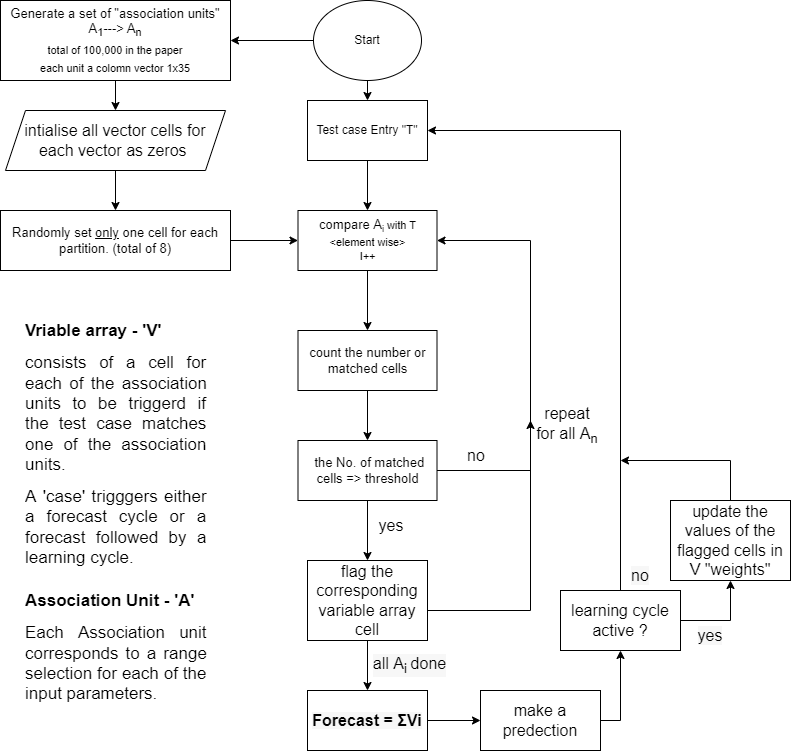

The diagram above was exported from draw.io. Its source (the exported page's mxGraphModel, read from the mxfile embedded in the PNG):
<mxGraphModel dx="1049" dy="851" grid="1" gridSize="10" guides="1" tooltips="1" connect="1" arrows="1" fold="1" page="1" pageScale="1.5" pageWidth="1169" pageHeight="827" background="none" math="0" shadow="0">
  <root>
    <mxCell id="0" />
    <mxCell id="1" parent="0" />
    <mxCell id="SGI7SfjaRMfJg9oU6zph-58" style="edgeStyle=orthogonalEdgeStyle;rounded=0;orthogonalLoop=1;jettySize=auto;html=1;exitX=0.5;exitY=1;exitDx=0;exitDy=0;entryX=0.5;entryY=0;entryDx=0;entryDy=0;" parent="1" source="SGI7SfjaRMfJg9oU6zph-56" target="SGI7SfjaRMfJg9oU6zph-57" edge="1">
      <mxGeometry relative="1" as="geometry" />
    </mxCell>
    <mxCell id="SGI7SfjaRMfJg9oU6zph-60" style="edgeStyle=orthogonalEdgeStyle;rounded=0;orthogonalLoop=1;jettySize=auto;html=1;exitX=0;exitY=0.5;exitDx=0;exitDy=0;" parent="1" source="SGI7SfjaRMfJg9oU6zph-56" target="SGI7SfjaRMfJg9oU6zph-59" edge="1">
      <mxGeometry relative="1" as="geometry" />
    </mxCell>
    <mxCell id="SGI7SfjaRMfJg9oU6zph-56" value="Start" style="ellipse;whiteSpace=wrap;html=1;" parent="1" vertex="1">
      <mxGeometry x="623" y="40" width="108" height="80" as="geometry" />
    </mxCell>
    <mxCell id="M2RAzpnXiwnRzgh2K5vY-9" value="" style="edgeStyle=orthogonalEdgeStyle;rounded=0;orthogonalLoop=1;jettySize=auto;html=1;fontSize=16;entryX=0.5;entryY=0;entryDx=0;entryDy=0;" parent="1" source="SGI7SfjaRMfJg9oU6zph-57" target="M2RAzpnXiwnRzgh2K5vY-11" edge="1">
      <mxGeometry relative="1" as="geometry">
        <mxPoint x="677" y="310" as="targetPoint" />
      </mxGeometry>
    </mxCell>
    <mxCell id="SGI7SfjaRMfJg9oU6zph-57" value="Test case Entry &quot;T&quot;" style="rounded=0;whiteSpace=wrap;html=1;" parent="1" vertex="1">
      <mxGeometry x="617" y="140" width="120" height="60" as="geometry" />
    </mxCell>
    <mxCell id="M2RAzpnXiwnRzgh2K5vY-6" value="" style="edgeStyle=orthogonalEdgeStyle;rounded=0;orthogonalLoop=1;jettySize=auto;html=1;fontSize=16;" parent="1" source="SGI7SfjaRMfJg9oU6zph-59" target="M2RAzpnXiwnRzgh2K5vY-5" edge="1">
      <mxGeometry relative="1" as="geometry" />
    </mxCell>
    <mxCell id="SGI7SfjaRMfJg9oU6zph-59" value="&lt;font style=&quot;font-size: 13px;&quot;&gt;Generate a set of &quot;association units&quot; A&lt;sub&gt;1&lt;/sub&gt;---&amp;gt;&amp;nbsp;A&lt;sub style=&quot;&quot;&gt;n&lt;br&gt;total of 100,000 in the paper&lt;br&gt;each unit a colomn vector 1x35&lt;br&gt;&lt;/sub&gt;&lt;/font&gt;" style="rounded=0;whiteSpace=wrap;html=1;" parent="1" vertex="1">
      <mxGeometry x="310" y="40" width="230" height="80" as="geometry" />
    </mxCell>
    <mxCell id="M2RAzpnXiwnRzgh2K5vY-1" value="&lt;h1 style=&quot;font-size: 17px;&quot;&gt;&lt;span style=&quot;background-color: initial;&quot;&gt;Association Unit - 'A'&lt;/span&gt;&lt;/h1&gt;&lt;h1 style=&quot;text-align: justify; font-size: 17px;&quot;&gt;&lt;span style=&quot;font-weight: 400;&quot;&gt;Each Association unit corresponds to a range selection for each of the input parameters.&lt;/span&gt;&lt;/h1&gt;" style="text;html=1;strokeColor=none;fillColor=none;spacing=5;spacingTop=-20;whiteSpace=wrap;overflow=hidden;rounded=0;fontSize=13;" parent="1" vertex="1">
      <mxGeometry x="330" y="630" width="190" height="130" as="geometry" />
    </mxCell>
    <mxCell id="M2RAzpnXiwnRzgh2K5vY-2" value="&lt;h1 style=&quot;font-size: 17px;&quot;&gt;&lt;span style=&quot;background-color: initial;&quot;&gt;Vriable array - 'V'&lt;/span&gt;&lt;/h1&gt;&lt;h1 style=&quot;text-align: justify; font-size: 17px;&quot;&gt;&lt;span style=&quot;font-weight: 400;&quot;&gt;consists of a cell for each of the association units to be triggerd if the test case matches one of the association units.&lt;/span&gt;&lt;/h1&gt;&lt;h1 style=&quot;text-align: justify; font-size: 17px;&quot;&gt;&lt;span style=&quot;font-weight: 400;&quot;&gt;A 'case' trigggers either a forecast cycle or a forecast followed by a learning cycle.&lt;/span&gt;&lt;/h1&gt;&lt;div&gt;&lt;span style=&quot;font-weight: 400;&quot;&gt;&lt;br&gt;&lt;/span&gt;&lt;/div&gt;&lt;div&gt;&lt;br&gt;&lt;/div&gt;" style="text;html=1;strokeColor=none;fillColor=none;spacing=5;spacingTop=-20;whiteSpace=wrap;overflow=hidden;rounded=0;fontSize=13;" parent="1" vertex="1">
      <mxGeometry x="330" y="360" width="190" height="250" as="geometry" />
    </mxCell>
    <mxCell id="M2RAzpnXiwnRzgh2K5vY-10" style="edgeStyle=orthogonalEdgeStyle;rounded=0;orthogonalLoop=1;jettySize=auto;html=1;exitX=1;exitY=0.5;exitDx=0;exitDy=0;fontSize=16;entryX=0;entryY=0.5;entryDx=0;entryDy=0;" parent="1" source="M2RAzpnXiwnRzgh2K5vY-4" target="M2RAzpnXiwnRzgh2K5vY-11" edge="1">
      <mxGeometry relative="1" as="geometry">
        <mxPoint x="617" y="340" as="targetPoint" />
      </mxGeometry>
    </mxCell>
    <mxCell id="M2RAzpnXiwnRzgh2K5vY-4" value="&lt;span style=&quot;font-size: 13px;&quot;&gt;Randomly set&amp;nbsp;&lt;u&gt;only&lt;/u&gt;&amp;nbsp;one cell for each partition. (total of 8)&lt;/span&gt;" style="rounded=0;whiteSpace=wrap;html=1;" parent="1" vertex="1">
      <mxGeometry x="310" y="250" width="230" height="60" as="geometry" />
    </mxCell>
    <mxCell id="M2RAzpnXiwnRzgh2K5vY-7" value="" style="edgeStyle=orthogonalEdgeStyle;rounded=0;orthogonalLoop=1;jettySize=auto;html=1;fontSize=16;" parent="1" source="M2RAzpnXiwnRzgh2K5vY-5" target="M2RAzpnXiwnRzgh2K5vY-4" edge="1">
      <mxGeometry relative="1" as="geometry" />
    </mxCell>
    <mxCell id="M2RAzpnXiwnRzgh2K5vY-5" value="intialise all vector cells for each vector as zeros&amp;nbsp;" style="shape=parallelogram;perimeter=parallelogramPerimeter;whiteSpace=wrap;html=1;fixedSize=1;fontSize=16;" parent="1" vertex="1">
      <mxGeometry x="315" y="150" width="220" height="60" as="geometry" />
    </mxCell>
    <mxCell id="M2RAzpnXiwnRzgh2K5vY-13" value="" style="edgeStyle=orthogonalEdgeStyle;rounded=0;orthogonalLoop=1;jettySize=auto;html=1;fontSize=16;" parent="1" source="M2RAzpnXiwnRzgh2K5vY-11" target="M2RAzpnXiwnRzgh2K5vY-12" edge="1">
      <mxGeometry relative="1" as="geometry" />
    </mxCell>
    <mxCell id="M2RAzpnXiwnRzgh2K5vY-11" value="&lt;span style=&quot;font-size: 13px;&quot;&gt;compare A&lt;/span&gt;&lt;span style=&quot;font-size: 10.8333px;&quot;&gt;&lt;sub&gt;i&lt;/sub&gt;&amp;nbsp;with T&lt;br&gt;&amp;lt;element wise&amp;gt;&lt;br&gt;I++&lt;br&gt;&lt;/span&gt;" style="rounded=0;whiteSpace=wrap;html=1;" parent="1" vertex="1">
      <mxGeometry x="607.5" y="250" width="139" height="60" as="geometry" />
    </mxCell>
    <mxCell id="M2RAzpnXiwnRzgh2K5vY-17" value="" style="edgeStyle=orthogonalEdgeStyle;rounded=0;orthogonalLoop=1;jettySize=auto;html=1;fontSize=16;" parent="1" source="M2RAzpnXiwnRzgh2K5vY-12" target="M2RAzpnXiwnRzgh2K5vY-16" edge="1">
      <mxGeometry relative="1" as="geometry" />
    </mxCell>
    <mxCell id="M2RAzpnXiwnRzgh2K5vY-12" value="&lt;span style=&quot;font-size: 13px;&quot;&gt;count the number or matched cells&lt;/span&gt;" style="rounded=0;whiteSpace=wrap;html=1;" parent="1" vertex="1">
      <mxGeometry x="607.5" y="370" width="139" height="60" as="geometry" />
    </mxCell>
    <mxCell id="M2RAzpnXiwnRzgh2K5vY-27" value="" style="edgeStyle=orthogonalEdgeStyle;rounded=0;orthogonalLoop=1;jettySize=auto;html=1;fontSize=16;entryX=1;entryY=0.5;entryDx=0;entryDy=0;" parent="1" source="M2RAzpnXiwnRzgh2K5vY-16" target="M2RAzpnXiwnRzgh2K5vY-11" edge="1">
      <mxGeometry relative="1" as="geometry">
        <mxPoint x="830" y="350" as="targetPoint" />
        <Array as="points">
          <mxPoint x="840" y="510" />
          <mxPoint x="840" y="280" />
        </Array>
      </mxGeometry>
    </mxCell>
    <mxCell id="M2RAzpnXiwnRzgh2K5vY-30" value="" style="edgeStyle=orthogonalEdgeStyle;rounded=0;orthogonalLoop=1;jettySize=auto;html=1;fontSize=16;" parent="1" source="M2RAzpnXiwnRzgh2K5vY-16" target="M2RAzpnXiwnRzgh2K5vY-29" edge="1">
      <mxGeometry relative="1" as="geometry" />
    </mxCell>
    <mxCell id="M2RAzpnXiwnRzgh2K5vY-16" value="&lt;span style=&quot;font-size: 13px;&quot;&gt;&amp;nbsp;the No. of matched cells =&amp;gt; threshold&lt;br&gt;&lt;/span&gt;" style="rounded=0;whiteSpace=wrap;html=1;" parent="1" vertex="1">
      <mxGeometry x="607.5" y="480" width="139" height="60" as="geometry" />
    </mxCell>
    <mxCell id="M2RAzpnXiwnRzgh2K5vY-28" value="no" style="text;html=1;strokeColor=none;fillColor=none;align=center;verticalAlign=middle;whiteSpace=wrap;rounded=0;fontSize=16;" parent="1" vertex="1">
      <mxGeometry x="756" y="480" width="60" height="30" as="geometry" />
    </mxCell>
    <mxCell id="M2RAzpnXiwnRzgh2K5vY-29" value="flag the corresponding variable array cell" style="rounded=0;whiteSpace=wrap;html=1;fontSize=16;" parent="1" vertex="1">
      <mxGeometry x="617" y="600" width="120" height="80" as="geometry" />
    </mxCell>
    <mxCell id="M2RAzpnXiwnRzgh2K5vY-31" value="yes" style="text;html=1;strokeColor=none;fillColor=none;align=center;verticalAlign=middle;whiteSpace=wrap;rounded=0;fontSize=16;" parent="1" vertex="1">
      <mxGeometry x="671" y="550" width="60" height="30" as="geometry" />
    </mxCell>
    <mxCell id="M2RAzpnXiwnRzgh2K5vY-32" value="repeat for all A&lt;sub&gt;n&lt;/sub&gt;" style="text;html=1;strokeColor=none;fillColor=none;align=center;verticalAlign=middle;whiteSpace=wrap;rounded=0;fontSize=16;" parent="1" vertex="1">
      <mxGeometry x="842" y="450" width="70" height="30" as="geometry" />
    </mxCell>
    <mxCell id="M2RAzpnXiwnRzgh2K5vY-37" value="" style="edgeStyle=orthogonalEdgeStyle;rounded=0;orthogonalLoop=1;jettySize=auto;html=1;fontSize=16;exitX=0.5;exitY=1;exitDx=0;exitDy=0;" parent="1" source="M2RAzpnXiwnRzgh2K5vY-29" target="M2RAzpnXiwnRzgh2K5vY-36" edge="1">
      <mxGeometry relative="1" as="geometry">
        <mxPoint x="677" y="650" as="sourcePoint" />
      </mxGeometry>
    </mxCell>
    <mxCell id="M2RAzpnXiwnRzgh2K5vY-39" style="edgeStyle=orthogonalEdgeStyle;rounded=0;orthogonalLoop=1;jettySize=auto;html=1;exitX=1;exitY=0.5;exitDx=0;exitDy=0;fontSize=16;fontColor=#000000;" parent="1" edge="1">
      <mxGeometry relative="1" as="geometry">
        <mxPoint x="840" y="460" as="targetPoint" />
        <mxPoint x="737" y="650" as="sourcePoint" />
      </mxGeometry>
    </mxCell>
    <mxCell id="M2RAzpnXiwnRzgh2K5vY-42" value="" style="edgeStyle=orthogonalEdgeStyle;rounded=0;orthogonalLoop=1;jettySize=auto;html=1;fontSize=16;fontColor=#000000;" parent="1" source="M2RAzpnXiwnRzgh2K5vY-36" target="M2RAzpnXiwnRzgh2K5vY-41" edge="1">
      <mxGeometry relative="1" as="geometry" />
    </mxCell>
    <mxCell id="M2RAzpnXiwnRzgh2K5vY-36" value="&lt;b style=&quot;font-family: arial, sans-serif; text-align: left; background-color: rgb(247, 247, 247);&quot;&gt;Forecast = ΣVi&lt;/b&gt;" style="rounded=0;whiteSpace=wrap;html=1;fontSize=16;" parent="1" vertex="1">
      <mxGeometry x="617" y="730" width="120" height="60" as="geometry" />
    </mxCell>
    <mxCell id="M2RAzpnXiwnRzgh2K5vY-40" value="all A&lt;sub&gt;i&amp;nbsp;&lt;/sub&gt;done" style="text;html=1;strokeColor=none;fillColor=none;align=center;verticalAlign=middle;whiteSpace=wrap;rounded=0;labelBackgroundColor=#F7F7F7;fontSize=16;fontColor=#000000;" parent="1" vertex="1">
      <mxGeometry x="623" y="690" width="193" height="30" as="geometry" />
    </mxCell>
    <mxCell id="M2RAzpnXiwnRzgh2K5vY-47" style="edgeStyle=orthogonalEdgeStyle;rounded=0;orthogonalLoop=1;jettySize=auto;html=1;exitX=1;exitY=0.5;exitDx=0;exitDy=0;entryX=0.5;entryY=1;entryDx=0;entryDy=0;fontSize=16;fontColor=#000000;" parent="1" target="M2RAzpnXiwnRzgh2K5vY-46" edge="1">
      <mxGeometry relative="1" as="geometry">
        <mxPoint x="880" y="760" as="sourcePoint" />
        <Array as="points">
          <mxPoint x="930" y="760" />
        </Array>
      </mxGeometry>
    </mxCell>
    <mxCell id="M2RAzpnXiwnRzgh2K5vY-41" value="make a predection" style="rounded=0;whiteSpace=wrap;html=1;fontSize=16;" parent="1" vertex="1">
      <mxGeometry x="790" y="730" width="120" height="60" as="geometry" />
    </mxCell>
    <mxCell id="M2RAzpnXiwnRzgh2K5vY-49" style="edgeStyle=orthogonalEdgeStyle;rounded=0;orthogonalLoop=1;jettySize=auto;html=1;entryX=1;entryY=0.5;entryDx=0;entryDy=0;fontSize=16;fontColor=#000000;" parent="1" source="M2RAzpnXiwnRzgh2K5vY-46" target="SGI7SfjaRMfJg9oU6zph-57" edge="1">
      <mxGeometry relative="1" as="geometry">
        <Array as="points">
          <mxPoint x="930" y="170" />
        </Array>
      </mxGeometry>
    </mxCell>
    <mxCell id="M2RAzpnXiwnRzgh2K5vY-50" style="edgeStyle=orthogonalEdgeStyle;rounded=0;orthogonalLoop=1;jettySize=auto;html=1;exitX=1;exitY=0.5;exitDx=0;exitDy=0;fontSize=16;fontColor=#000000;entryX=0.5;entryY=1;entryDx=0;entryDy=0;" parent="1" source="M2RAzpnXiwnRzgh2K5vY-46" target="M2RAzpnXiwnRzgh2K5vY-53" edge="1">
      <mxGeometry relative="1" as="geometry">
        <mxPoint x="1090" y="620" as="targetPoint" />
        <Array as="points">
          <mxPoint x="1040" y="660" />
        </Array>
      </mxGeometry>
    </mxCell>
    <mxCell id="M2RAzpnXiwnRzgh2K5vY-46" value="learning cycle active ?" style="rounded=0;whiteSpace=wrap;html=1;fontSize=16;" parent="1" vertex="1">
      <mxGeometry x="870" y="630" width="120" height="60" as="geometry" />
    </mxCell>
    <mxCell id="M2RAzpnXiwnRzgh2K5vY-48" value="no" style="text;html=1;strokeColor=none;fillColor=none;align=center;verticalAlign=middle;whiteSpace=wrap;rounded=0;labelBackgroundColor=#F7F7F7;fontSize=16;fontColor=#000000;" parent="1" vertex="1">
      <mxGeometry x="920" y="600" width="60" height="30" as="geometry" />
    </mxCell>
    <mxCell id="M2RAzpnXiwnRzgh2K5vY-51" value="yes" style="text;html=1;strokeColor=none;fillColor=none;align=center;verticalAlign=middle;whiteSpace=wrap;rounded=0;labelBackgroundColor=#F7F7F7;fontSize=16;fontColor=#000000;" parent="1" vertex="1">
      <mxGeometry x="990" y="660" width="60" height="30" as="geometry" />
    </mxCell>
    <mxCell id="M2RAzpnXiwnRzgh2K5vY-54" style="edgeStyle=orthogonalEdgeStyle;rounded=0;orthogonalLoop=1;jettySize=auto;html=1;exitX=0.5;exitY=0;exitDx=0;exitDy=0;fontSize=16;fontColor=#000000;" parent="1" source="M2RAzpnXiwnRzgh2K5vY-53" edge="1">
      <mxGeometry relative="1" as="geometry">
        <mxPoint x="930" y="500" as="targetPoint" />
        <Array as="points">
          <mxPoint x="1040" y="500" />
        </Array>
      </mxGeometry>
    </mxCell>
    <mxCell id="M2RAzpnXiwnRzgh2K5vY-53" value="update the values of the flagged cells in V &quot;weights&quot;" style="rounded=0;whiteSpace=wrap;html=1;fontSize=16;" parent="1" vertex="1">
      <mxGeometry x="980" y="540" width="120" height="80" as="geometry" />
    </mxCell>
  </root>
</mxGraphModel>